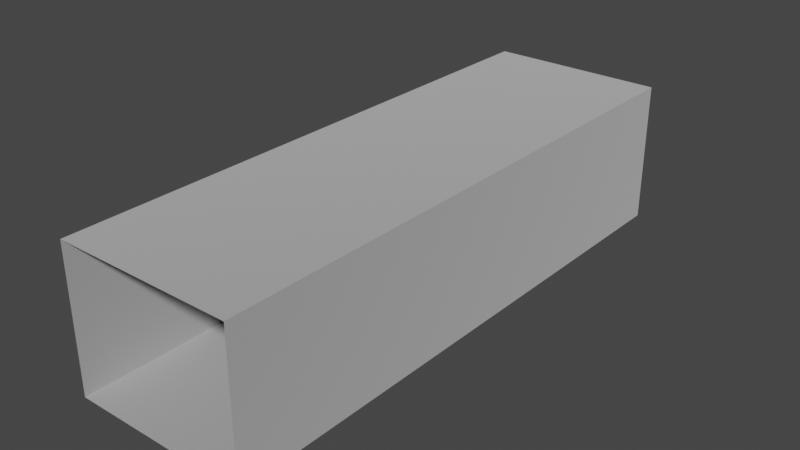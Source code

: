 # Source: Hallway_Together.blend  (saved by Blender 2.81.16; exported with 4.5.12 LTS)
import bpy
from mathutils import Matrix  # noqa: F401  (used for matrix-valued properties, if any)

bpy.ops.wm.read_factory_settings(use_empty=True)
scene = bpy.context.scene
scene.name = 'Scene'

# ---- collections
col_collection = bpy.data.collections.new('Collection'); scene.collection.children.link(col_collection)

# ---- images (referenced by path relative to the original .blend; pixels are not part of the script)
import os
ASSET_DIR = os.environ.get("B2B_ASSET_DIR", "")  # directory of the original .blend (textures are referenced by path, not embedded)
HERE = os.path.dirname(os.path.abspath(__file__))  # packed textures are extracted next to this script under _unpacked/

def load_image(name, relpath, width, height, colorspace="sRGB"):
    """Load a texture the original file referenced (path relative to the .blend, or extracted next to this script)."""
    p = next((c for c in (os.path.join(HERE, relpath), os.path.join(ASSET_DIR, relpath)) if relpath and os.path.exists(c)), "")
    if p:
        img = bpy.data.images.load(p, check_existing=True)
        img.name = name
    else:  # same state as the original file: an image datablock whose file is absent (Cycles renders it pink)
        img = bpy.data.images.new(name, width, height)
        img.source = "FILE"
        img.filepath = "//" + (relpath or name)
    img.colorspace_settings.name = colorspace
    return img
img_untitled_001 = load_image('Untitled.001', 'Untitled.001.png', 1024, 1024, 'sRGB')
img_hallway_texture_png = load_image('Hallway texture.png', 'Hallway texture.png', 1024, 1024, 'sRGB')

# ---- materials (node trees are filled in below, after node groups)
mat_material_001 = bpy.data.materials.new('Material.001')
mat_material_001.use_transparent_shadow = False

# ---- material node trees
mat_material_001.use_nodes = True; mat_material_001.node_tree.nodes.clear()
_N = mat_material_001.node_tree.nodes; _L = mat_material_001.node_tree.links
n0 = _N.new('ShaderNodeOutputMaterial'); n0.name = 'Material Output'; n0.location = (300, 300)
n1 = _N.new('ShaderNodeBsdfPrincipled'); n1.name = 'Principled BSDF'; n1.location = (-14, 291)
n1.distribution = 'GGX'
n1.subsurface_method = 'BURLEY'
n1.inputs[2].default_value = 0.9591
n1.inputs[3].default_value = 0.0
n1.inputs[13].default_value = 0.5182
n1.inputs[20].default_value = 0.0
n1.inputs[27].default_value = (0.0, 0.0, 0.0, 1.0)
n1.inputs[28].default_value = 1.0
n2 = _N.new('ShaderNodeTexImage'); n2.name = 'Image Texture.001'; n2.location = (-366, -32)
n2.image = img_untitled_001
n3 = _N.new('ShaderNodeTexImage'); n3.name = 'Image Texture'; n3.location = (-365, 251)
n3.image = img_hallway_texture_png
_L.new(n1.outputs[0], n0.inputs[0])
_L.new(n3.outputs[0], n1.inputs[0])
n0.is_active_output = True

# ---- world
world_world = bpy.data.worlds.new('World'); scene.world = world_world
world_world.use_nodes = True; world_world.node_tree.nodes.clear()
_N = world_world.node_tree.nodes; _L = world_world.node_tree.links
n0 = _N.new('ShaderNodeOutputWorld'); n0.name = 'World Output'; n0.location = (300, 300)
n1 = _N.new('ShaderNodeBackground'); n1.name = 'Background'; n1.location = (10, 300)
n1.inputs[0].default_value = (0.05088, 0.05088, 0.05088, 1.0)
_L.new(n1.outputs[0], n0.inputs[0])
n0.is_active_output = True
world_world.color = (0.05088, 0.05088, 0.05088)
world_world.use_sun_shadow = False
world_world.sun_shadow_jitter_overblur = 0.0

# ---- meshes
me_plane_002 = bpy.data.meshes.new('Plane.002')
me_plane_002.from_pydata([(2.5, -8.0, -0.0004314), (2.5, -8.0, 4.0), (2.501, 7.999, -1.192e-07), (2.5, 7.999, 4.0), (-2.5, -8.0, -0.0004315), (-2.5, 7.999, -0.0004315), (-2.5, -8.0, 4.0), (-2.501, 7.999, 4.0), (2.501, 4.8, -8.643e-05), (2.501, 1.6, -0.0001727), (2.5, -1.6, -0.0002589), (2.5, -4.8, -0.0003451), (2.5, -4.8, 4.0), (2.5, -1.6, 4.0), (2.5, 1.6, 4.0), (2.5, 4.8, 4.0), (-2.5, 4.8, -0.0004315), (-2.5, 1.6, -0.0004315), (-2.5, -1.6, -0.0004315), (-2.5, -4.8, -0.0004315), (-2.501, 4.8, 4.0), (-2.5, 1.6, 4.0), (-2.5, -1.6, 4.0), (-2.5, -4.8, 4.0), (0.8535, 7.999, 4.0), (-0.8133, 7.999, 4.0), (-0.8129, -8.0, 4.0), (0.8538, -8.0, 4.0), (0.8537, -4.8, 4.0), (-0.813, -4.8, 4.0), (0.8537, -1.6, 4.0), (-0.8131, -1.6, 4.0), (0.8536, 1.6, 4.0), (-0.8132, 1.6, 4.0), (0.8536, 4.8, 4.0), (-0.8132, 4.8, 4.0), (0.8341, 7.999, -0.0001439), (-0.8329, 7.999, -0.0002878), (-0.8332, -8.0, -0.0004314), (0.8334, -8.0, -0.0004314), (0.8336, -4.8, -0.000374), (-0.8332, -4.8, -0.0004027), (0.8337, -1.6, -0.0003165), (-0.8331, -1.6, -0.000374), (0.8338, 1.6, -0.0002589), (-0.833, 1.6, -0.0003452), (0.834, 4.8, -0.0002013), (-0.833, 4.8, -0.0003164), (-2.5, 7.999, 2.666), (-2.5, 7.999, 1.333), (-2.5, -8.0, 1.333), (-2.5, -8.0, 2.666), (-2.5, -4.8, 2.666), (-2.5, -4.8, 1.333), (-2.5, -1.6, 2.666), (-2.5, -1.6, 1.333), (-2.5, 1.6, 2.666), (-2.5, 1.6, 1.333), (-2.5, 4.8, 2.666), (-2.5, 4.8, 1.333), (2.5, -8.0, 1.333), (2.5, -8.0, 2.666), (2.5, 7.999, 2.667), (2.501, 7.999, 1.333), (2.5, -4.8, 2.666), (2.5, -4.8, 1.333), (2.5, -1.6, 2.666), (2.5, -1.6, 1.333), (2.5, 1.6, 2.667), (2.5, 1.6, 1.333), (2.5, 4.8, 2.667), (2.501, 4.8, 1.333)], [], [(70, 15, 3, 62), (46, 8, 2, 36), (34, 24, 3, 15), (58, 48, 7, 20), (51, 52, 23, 6), (52, 54, 22, 23), (54, 56, 21, 22), (56, 58, 20, 21), (27, 28, 12, 1), (28, 30, 13, 12), (30, 32, 14, 13), (32, 34, 15, 14), (39, 0, 11, 40), (40, 11, 10, 42), (42, 10, 9, 44), (44, 9, 8, 46), (61, 1, 12, 64), (64, 12, 13, 66), (66, 13, 14, 68), (68, 14, 15, 70), (21, 20, 35, 33), (33, 35, 34, 32), (22, 21, 33, 31), (31, 33, 32, 30), (23, 22, 31, 29), (29, 31, 30, 28), (6, 23, 29, 26), (26, 29, 28, 27), (20, 7, 25, 35), (35, 25, 24, 34), (17, 45, 47, 16), (45, 44, 46, 47), (18, 43, 45, 17), (43, 42, 44, 45), (19, 41, 43, 18), (41, 40, 42, 43), (4, 38, 41, 19), (38, 39, 40, 41), (16, 47, 37, 5), (47, 46, 36, 37), (17, 16, 59, 57), (57, 59, 58, 56), (18, 17, 57, 55), (55, 57, 56, 54), (19, 18, 55, 53), (53, 55, 54, 52), (4, 19, 53, 50), (50, 53, 52, 51), (16, 5, 49, 59), (59, 49, 48, 58), (9, 69, 71, 8), (69, 68, 70, 71), (10, 67, 69, 9), (67, 66, 68, 69), (11, 65, 67, 10), (65, 64, 66, 67), (0, 60, 65, 11), (60, 61, 64, 65), (8, 71, 63, 2), (71, 70, 62, 63)])
_uv = me_plane_002.uv_layers.new(name='UVMap')
_uv.uv.foreach_set('vector', [0.7108, 0.5739, 0.7108, 0.4999, 0.8884, 0.4999, 0.8884, 0.5739, 0.1899, 0.9052, 0.1899, 0.9936, 0.02029, 0.9936, 0.02029, 0.9052, 0.7108, 0.4085, 0.8884, 0.4085, 0.8884, 0.4999, 0.7108, 0.4999, 0.7108, 0.1482, 0.8884, 0.1482, 0.8884, 0.2222, 0.7108, 0.2222, 0.0001397, 0.1482, 0.1778, 0.1482, 0.1778, 0.2222, 0.0001398, 0.2222, 0.1778, 0.1482, 0.3555, 0.1482, 0.3555, 0.2222, 0.1778, 0.2222, 0.3555, 0.1482, 0.5331, 0.1482, 0.5331, 0.2222, 0.3555, 0.2222, 0.5331, 0.1482, 0.7108, 0.1482, 0.7108, 0.2222, 0.5331, 0.2222, 0.000136, 0.4084, 0.1778, 0.4084, 0.1778, 0.4998, 0.0001341, 0.4998, 0.1778, 0.4084, 0.3555, 0.4084, 0.3555, 0.4999, 0.1778, 0.4998, 0.3555, 0.4084, 0.5331, 0.4084, 0.5331, 0.4999, 0.3555, 0.4999, 0.5331, 0.4084, 0.7108, 0.4085, 0.7108, 0.4999, 0.5331, 0.4999, 0.8683, 0.9052, 0.8683, 0.9935, 0.6987, 0.9935, 0.6987, 0.9052, 0.6987, 0.9052, 0.6987, 0.9935, 0.5291, 0.9935, 0.5291, 0.9052, 0.5291, 0.9052, 0.5291, 0.9935, 0.3595, 0.9935, 0.3595, 0.9052, 0.3595, 0.9052, 0.3595, 0.9935, 0.1899, 0.9936, 0.1899, 0.9052, 0.0001327, 0.5739, 0.0001341, 0.4998, 0.1778, 0.4998, 0.1778, 0.5739, 0.1778, 0.5739, 0.1778, 0.4998, 0.3555, 0.4999, 0.3555, 0.5739, 0.3555, 0.5739, 0.3555, 0.4999, 0.5331, 0.4999, 0.5331, 0.5739, 0.5331, 0.5739, 0.5331, 0.4999, 0.7108, 0.4999, 0.7108, 0.5739, 0.5331, 0.2222, 0.7108, 0.2222, 0.7108, 0.3159, 0.5331, 0.3159, 0.5331, 0.3159, 0.7108, 0.3159, 0.7108, 0.4085, 0.5331, 0.4084, 0.3555, 0.2222, 0.5331, 0.2222, 0.5331, 0.3159, 0.3555, 0.3159, 0.3555, 0.3159, 0.5331, 0.3159, 0.5331, 0.4084, 0.3555, 0.4084, 0.1778, 0.2222, 0.3555, 0.2222, 0.3555, 0.3159, 0.1778, 0.3159, 0.1778, 0.3159, 0.3555, 0.3159, 0.3555, 0.4084, 0.1778, 0.4084, 0.0001398, 0.2222, 0.1778, 0.2222, 0.1778, 0.3159, 0.0001379, 0.3159, 0.0001379, 0.3159, 0.1778, 0.3159, 0.1778, 0.4084, 0.000136, 0.4084, 0.7108, 0.2222, 0.8884, 0.2222, 0.8884, 0.3159, 0.7108, 0.3159, 0.7108, 0.3159, 0.8884, 0.3159, 0.8884, 0.4085, 0.7108, 0.4085, 0.3595, 0.7285, 0.3595, 0.8169, 0.1899, 0.8169, 0.1899, 0.7285, 0.3595, 0.8169, 0.3595, 0.9052, 0.1899, 0.9052, 0.1899, 0.8169, 0.5291, 0.7285, 0.5291, 0.8169, 0.3595, 0.8169, 0.3595, 0.7285, 0.5291, 0.8169, 0.5291, 0.9052, 0.3595, 0.9052, 0.3595, 0.8169, 0.6987, 0.7285, 0.6987, 0.8168, 0.5291, 0.8169, 0.5291, 0.7285, 0.6987, 0.8168, 0.6987, 0.9052, 0.5291, 0.9052, 0.5291, 0.8169, 0.8683, 0.7285, 0.8683, 0.8168, 0.6987, 0.8168, 0.6987, 0.7285, 0.8683, 0.8168, 0.8683, 0.9052, 0.6987, 0.9052, 0.6987, 0.8168, 0.1899, 0.7285, 0.1899, 0.8169, 0.02029, 0.8169, 0.02029, 0.7285, 0.1899, 0.8169, 0.1899, 0.9052, 0.02029, 0.9052, 0.02029, 0.8169, 0.5331, 0.0001298, 0.7108, 0.0001298, 0.7108, 0.07416, 0.5331, 0.07416, 0.5331, 0.07416, 0.7108, 0.07416, 0.7108, 0.1482, 0.5331, 0.1482, 0.3555, 0.0001298, 0.5331, 0.0001298, 0.5331, 0.07416, 0.3555, 0.07416, 0.3555, 0.07416, 0.5331, 0.07416, 0.5331, 0.1482, 0.3555, 0.1482, 0.1778, 0.0001298, 0.3555, 0.0001298, 0.3555, 0.07416, 0.1778, 0.07416, 0.1778, 0.07416, 0.3555, 0.07416, 0.3555, 0.1482, 0.1778, 0.1482, 0.0001397, 0.0001298, 0.1778, 0.0001298, 0.1778, 0.07416, 0.0001397, 0.07416, 0.0001397, 0.07416, 0.1778, 0.07416, 0.1778, 0.1482, 0.0001397, 0.1482, 0.7108, 0.0001298, 0.8884, 0.0001297, 0.8884, 0.07416, 0.7108, 0.07416, 0.7108, 0.07416, 0.8884, 0.07416, 0.8884, 0.1482, 0.7108, 0.1482, 0.5331, 0.7219, 0.5331, 0.6479, 0.7108, 0.6479, 0.7108, 0.7219, 0.5331, 0.6479, 0.5331, 0.5739, 0.7108, 0.5739, 0.7108, 0.6479, 0.3555, 0.7219, 0.3555, 0.6479, 0.5331, 0.6479, 0.5331, 0.7219, 0.3555, 0.6479, 0.3555, 0.5739, 0.5331, 0.5739, 0.5331, 0.6479, 0.1778, 0.7219, 0.1778, 0.6479, 0.3555, 0.6479, 0.3555, 0.7219, 0.1778, 0.6479, 0.1778, 0.5739, 0.3555, 0.5739, 0.3555, 0.6479, 0.0001297, 0.7219, 0.0001312, 0.6479, 0.1778, 0.6479, 0.1778, 0.7219, 0.0001312, 0.6479, 0.0001327, 0.5739, 0.1778, 0.5739, 0.1778, 0.6479, 0.7108, 0.7219, 0.7108, 0.6479, 0.8884, 0.6479, 0.8884, 0.7219, 0.7108, 0.6479, 0.7108, 0.5739, 0.8884, 0.5739, 0.8884, 0.6479])
me_plane_002.materials.append(mat_material_001)
me_plane_002.materials.append(None)
me_plane_002.use_remesh_fix_poles = True
me_plane_002.use_remesh_preserve_attributes = False
me_plane_002.use_mirror_vertex_groups = False
me_plane_002.update()

# ---- objects
ob_hallway = bpy.data.objects.new('Hallway', me_plane_002)

# ---- transforms, parenting, visibility, modifiers, constraints
ob_hallway.location = (0.0, 0.0, 0.0)
ob_hallway.lineart.crease_threshold = 0.0

# ---- collection membership
col_collection.objects.link(ob_hallway)

# ---- scene / render settings (as saved in the file)
scene.frame_start = 1; scene.frame_end = 250; scene.frame_set(52)
scene.render.engine = 'BLENDER_EEVEE_NEXT'
scene.cycles.use_denoising = False
scene.cycles.samples = 128
scene.cycles.sampling_pattern = 'TABULATED_SOBOL'
scene.cycles.use_adaptive_sampling = False
scene.cycles.use_light_tree = False
scene.view_settings.view_transform = 'Filmic'
bpy.context.view_layer.update()

# ---- added for rendering (the .blend has no active camera and no usable light): camera, sun
cam_auto = bpy.data.cameras.new('AutoCamera')
cam_auto.lens = 50.0
cam_auto.sensor_width = 36.0
cam_auto.clip_end = 1000.0
ob_auto_camera = bpy.data.objects.new('AutoCamera', cam_auto)
scene.collection.objects.link(ob_auto_camera)
ob_auto_camera.location = (15.945, -19.1341, 14.7556)
ob_auto_camera.rotation_euler = (1.09748, -7.21219e-08, 0.694738)
scene.camera = ob_auto_camera
light_auto_sun = bpy.data.lights.new('AutoSun', 'SUN')
light_auto_sun.energy = 3.0
light_auto_sun.angle = 0.0523599
ob_auto_sun = bpy.data.objects.new('AutoSun', light_auto_sun)
scene.collection.objects.link(ob_auto_sun)
ob_auto_sun.rotation_euler = (0.872665, 0.174533, 0.523599)
bpy.context.view_layer.update()
